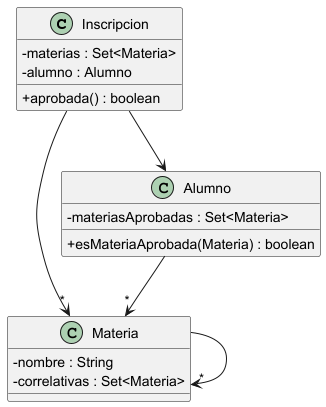

The diagram above was rendered by PlantUML. Its source (embedded in the PNG):
@startuml

skinparam classAttributeIconSize 0

Inscripcion --> "*" Materia
Inscripcion --> Alumno

Alumno --> "*" Materia

Materia --> "*" Materia



class Alumno {
	- materiasAprobadas : Set<Materia>

	+ esMateriaAprobada(Materia) : boolean
}

class Materia {
    - nombre : String
    - correlativas : Set<Materia>
}

class Inscripcion {
    - materias : Set<Materia>
    - alumno : Alumno

    + aprobada() : boolean
}

@enduml